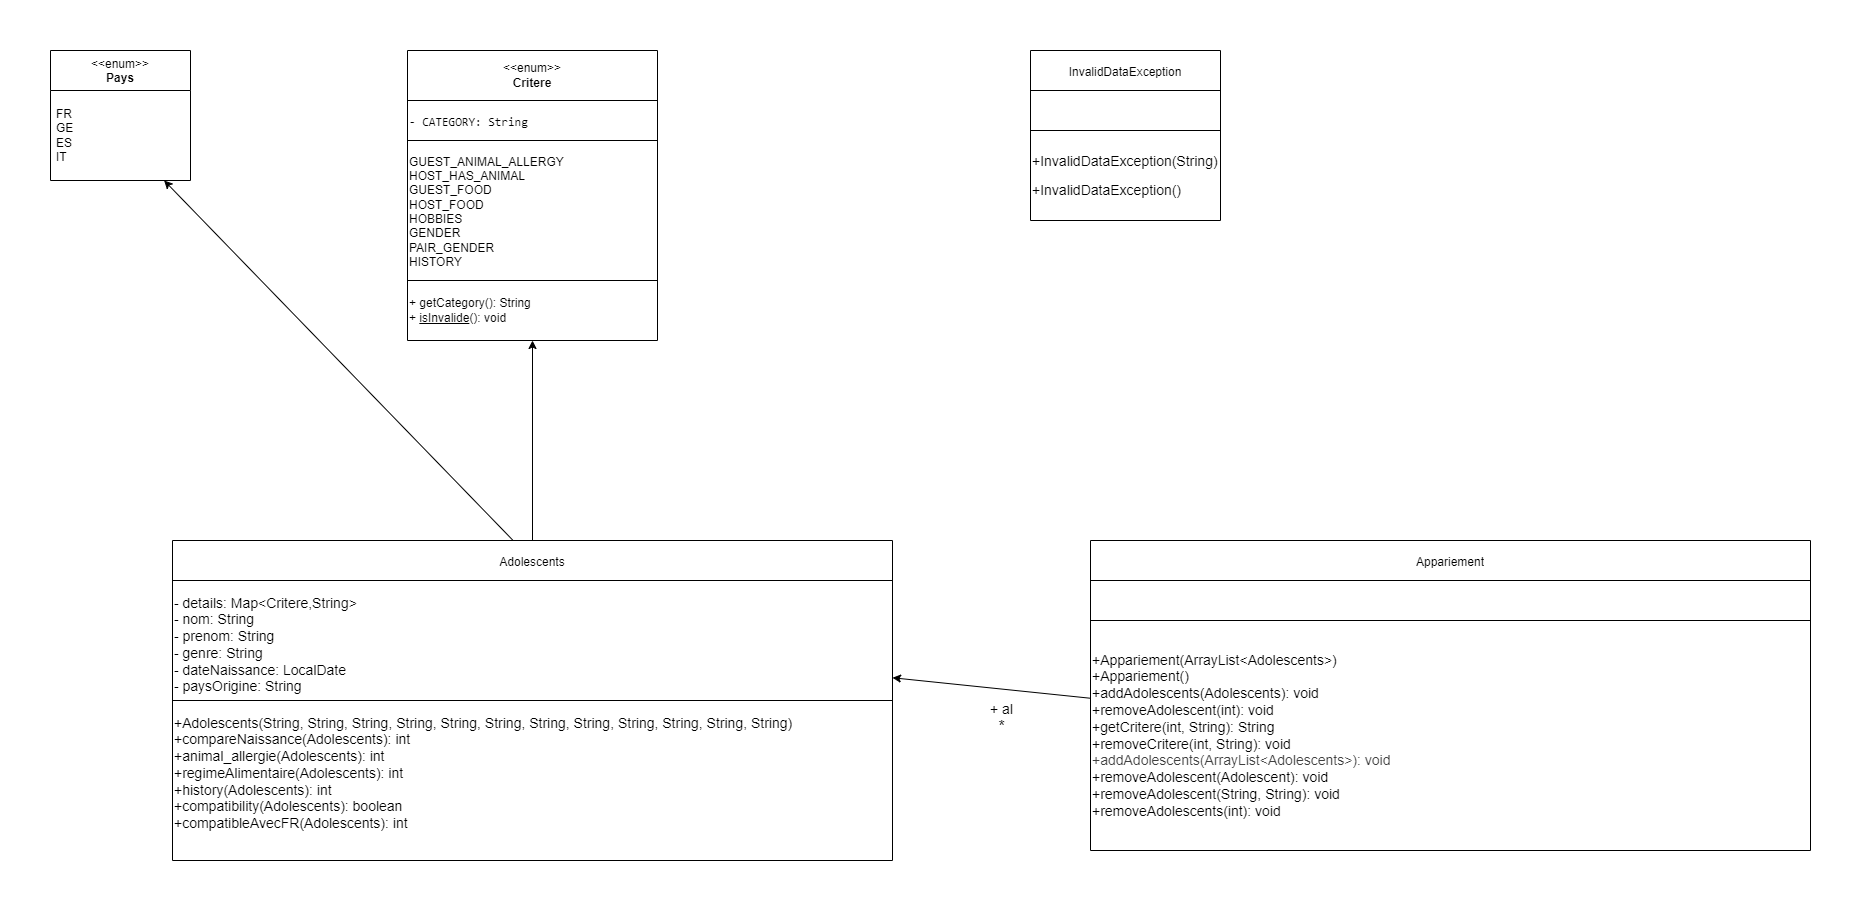

The diagram above was exported from draw.io. Its source (the exported page's mxGraphModel, read from the mxfile embedded in the PNG):
<mxGraphModel dx="1802" dy="713" grid="1" gridSize="10" guides="1" tooltips="1" connect="1" arrows="1" fold="1" page="1" pageScale="1" pageWidth="1654" pageHeight="1169" background="#ffffff" math="0" shadow="0">
  <root>
    <mxCell id="0" />
    <mxCell id="1" parent="0" />
    <mxCell id="62" value="" style="shape=table;startSize=0;container=1;collapsible=0;childLayout=tableLayout;" parent="1" vertex="1">
      <mxGeometry x="352" y="860" width="720" height="319.9999999999998" as="geometry" />
    </mxCell>
    <mxCell id="63" value="" style="shape=tableRow;horizontal=0;startSize=0;swimlaneHead=0;swimlaneBody=0;strokeColor=inherit;top=0;left=0;bottom=0;right=0;collapsible=0;dropTarget=0;fillColor=none;points=[[0,0.5],[1,0.5]];portConstraint=eastwest;" parent="62" vertex="1">
      <mxGeometry width="720" height="40" as="geometry" />
    </mxCell>
    <mxCell id="64" value="&lt;p&gt;Adolescents&lt;/p&gt;" style="shape=partialRectangle;html=1;whiteSpace=wrap;connectable=0;strokeColor=inherit;overflow=hidden;fillColor=none;top=0;left=0;bottom=0;right=0;pointerEvents=1;" parent="63" vertex="1">
      <mxGeometry width="720" height="40" as="geometry">
        <mxRectangle width="720" height="40" as="alternateBounds" />
      </mxGeometry>
    </mxCell>
    <mxCell id="65" value="" style="shape=tableRow;horizontal=0;startSize=0;swimlaneHead=0;swimlaneBody=0;strokeColor=inherit;top=0;left=0;bottom=0;right=0;collapsible=0;dropTarget=0;fillColor=none;points=[[0,0.5],[1,0.5]];portConstraint=eastwest;" parent="62" vertex="1">
      <mxGeometry y="40" width="720" height="120" as="geometry" />
    </mxCell>
    <mxCell id="66" value="&lt;p&gt;&lt;span style=&quot;font-weight: normal;&quot;&gt;&lt;font style=&quot;font-size: 14px;&quot;&gt;- details: Map&amp;lt;Critere,String&amp;gt;&lt;br&gt;&lt;/font&gt;&lt;/span&gt;&lt;span style=&quot;font-weight: normal;&quot;&gt;&lt;font style=&quot;font-size: 14px;&quot;&gt;- nom: String&lt;br&gt;&lt;/font&gt;&lt;/span&gt;&lt;span style=&quot;font-size: 14px; background-color: transparent;&quot;&gt;- prenom: String&lt;br&gt;&lt;/span&gt;&lt;span style=&quot;font-weight: normal;&quot;&gt;&lt;font style=&quot;font-size: 14px;&quot;&gt;- genre: String&lt;br&gt;&lt;/font&gt;&lt;/span&gt;&lt;span style=&quot;font-weight: normal;&quot;&gt;&lt;font style=&quot;font-size: 14px;&quot;&gt;- dateNaissance: LocalDate&lt;br&gt;&lt;/font&gt;&lt;/span&gt;&lt;span style=&quot;font-weight: normal;&quot;&gt;&lt;font style=&quot;font-size: 14px;&quot;&gt;- paysOrigine: String&amp;nbsp;&lt;/font&gt;&lt;/span&gt;&lt;/p&gt;&lt;p&gt;&lt;/p&gt;" style="shape=partialRectangle;html=1;whiteSpace=wrap;connectable=0;strokeColor=inherit;overflow=hidden;fillColor=none;top=0;left=0;bottom=0;right=0;pointerEvents=1;align=left;" parent="65" vertex="1">
      <mxGeometry width="720" height="120" as="geometry">
        <mxRectangle width="720" height="120" as="alternateBounds" />
      </mxGeometry>
    </mxCell>
    <mxCell id="67" value="" style="shape=tableRow;horizontal=0;startSize=0;swimlaneHead=0;swimlaneBody=0;strokeColor=inherit;top=0;left=0;bottom=0;right=0;collapsible=0;dropTarget=0;fillColor=none;points=[[0,0.5],[1,0.5]];portConstraint=eastwest;" parent="62" vertex="1">
      <mxGeometry y="160" width="720" height="160" as="geometry" />
    </mxCell>
    <mxCell id="68" value="&lt;p&gt;&lt;font style=&quot;font-size: 14px;&quot;&gt;&lt;font style=&quot;font-weight: normal;&quot;&gt;+Adolescents(String, String, String, String, String, String, String, String, String, String, String, String)&lt;br&gt;&lt;/font&gt;&lt;font style=&quot;font-weight: normal;&quot;&gt;+compareNaissance(Adolescents): int&lt;br&gt;&lt;/font&gt;&lt;span style=&quot;font-weight: normal;&quot;&gt;+animal_allergie(Adolescents): int&lt;br&gt;&lt;/span&gt;&lt;span style=&quot;font-weight: normal;&quot;&gt;+regimeAlimentaire(Adolescents): int&lt;br&gt;&lt;/span&gt;&lt;span style=&quot;font-weight: normal;&quot;&gt;+history(Adolescents): int&lt;br&gt;&lt;/span&gt;&lt;span style=&quot;font-weight: normal;&quot;&gt;+compatibility(Adolescents): boolean&lt;br&gt;&lt;/span&gt;&lt;span style=&quot;font-weight: normal;&quot;&gt;+compatibleAvecFR(Adolescents): int&lt;br&gt;&lt;/span&gt;&lt;br&gt;&lt;/font&gt;&lt;/p&gt;&lt;p&gt;&lt;/p&gt;&lt;p&gt;&lt;/p&gt;" style="shape=partialRectangle;html=1;whiteSpace=wrap;connectable=0;strokeColor=inherit;overflow=hidden;fillColor=none;top=0;left=0;bottom=0;right=0;pointerEvents=1;align=left;" parent="67" vertex="1">
      <mxGeometry width="720" height="160" as="geometry">
        <mxRectangle width="720" height="160" as="alternateBounds" />
      </mxGeometry>
    </mxCell>
    <mxCell id="75" value="" style="shape=table;startSize=0;container=1;collapsible=0;childLayout=tableLayout;" parent="1" vertex="1">
      <mxGeometry x="587" y="370" width="250" height="290" as="geometry" />
    </mxCell>
    <mxCell id="76" value="" style="shape=tableRow;horizontal=0;startSize=0;swimlaneHead=0;swimlaneBody=0;strokeColor=inherit;top=0;left=0;bottom=0;right=0;collapsible=0;dropTarget=0;fillColor=none;points=[[0,0.5],[1,0.5]];portConstraint=eastwest;" parent="75" vertex="1">
      <mxGeometry width="250" height="50" as="geometry" />
    </mxCell>
    <mxCell id="77" value="&lt;span style=&quot;color: rgb(0, 0, 0);&quot;&gt;&amp;lt;&amp;lt;enum&amp;gt;&amp;gt;&lt;/span&gt;&lt;br&gt;&lt;b&gt;Critere&lt;/b&gt;" style="shape=partialRectangle;html=1;whiteSpace=wrap;connectable=0;strokeColor=inherit;overflow=hidden;fillColor=none;top=0;left=0;bottom=0;right=0;pointerEvents=1;" parent="76" vertex="1">
      <mxGeometry width="250" height="50" as="geometry">
        <mxRectangle width="250" height="50" as="alternateBounds" />
      </mxGeometry>
    </mxCell>
    <mxCell id="97" value="" style="shape=tableRow;horizontal=0;startSize=0;swimlaneHead=0;swimlaneBody=0;strokeColor=inherit;top=0;left=0;bottom=0;right=0;collapsible=0;dropTarget=0;fillColor=none;points=[[0,0.5],[1,0.5]];portConstraint=eastwest;" parent="75" vertex="1">
      <mxGeometry y="50" width="250" height="40" as="geometry" />
    </mxCell>
    <mxCell id="98" value="&lt;pre&gt;- CATEGORY: String&lt;/pre&gt;" style="shape=partialRectangle;html=1;whiteSpace=wrap;connectable=0;strokeColor=inherit;overflow=hidden;fillColor=none;top=0;left=0;bottom=0;right=0;pointerEvents=1;align=left;" parent="97" vertex="1">
      <mxGeometry width="250" height="40" as="geometry">
        <mxRectangle width="250" height="40" as="alternateBounds" />
      </mxGeometry>
    </mxCell>
    <mxCell id="78" value="" style="shape=tableRow;horizontal=0;startSize=0;swimlaneHead=0;swimlaneBody=0;strokeColor=inherit;top=0;left=0;bottom=0;right=0;collapsible=0;dropTarget=0;fillColor=none;points=[[0,0.5],[1,0.5]];portConstraint=eastwest;" parent="75" vertex="1">
      <mxGeometry y="90" width="250" height="140" as="geometry" />
    </mxCell>
    <mxCell id="79" value="&lt;pre&gt;&lt;font face=&quot;Helvetica&quot;&gt;GUEST_ANIMAL_ALLERGY&lt;br&gt;&lt;/font&gt;&lt;font face=&quot;Helvetica&quot;&gt;HOST_HAS_ANIMAL&lt;br&gt;&lt;/font&gt;&lt;font face=&quot;Helvetica&quot;&gt;GUEST_FOOD&lt;br&gt;&lt;/font&gt;&lt;font face=&quot;Helvetica&quot;&gt;HOST_FOOD&lt;br&gt;&lt;/font&gt;&lt;font face=&quot;Helvetica&quot;&gt;HOBBIES&lt;br&gt;&lt;/font&gt;&lt;font face=&quot;Helvetica&quot;&gt;GENDER&lt;br&gt;&lt;/font&gt;&lt;font face=&quot;Helvetica&quot;&gt;PAIR_GENDER&lt;br&gt;&lt;/font&gt;&lt;font face=&quot;Helvetica&quot;&gt;HISTORY&lt;/font&gt;&lt;/pre&gt;&lt;p&gt;&lt;/p&gt;&lt;p&gt;&lt;/p&gt;&lt;p&gt;&lt;/p&gt;&lt;p&gt;&lt;/p&gt;" style="shape=partialRectangle;html=1;whiteSpace=wrap;connectable=0;strokeColor=inherit;overflow=hidden;fillColor=none;top=0;left=0;bottom=0;right=0;pointerEvents=1;align=left;" parent="78" vertex="1">
      <mxGeometry width="250" height="140" as="geometry">
        <mxRectangle width="250" height="140" as="alternateBounds" />
      </mxGeometry>
    </mxCell>
    <mxCell id="80" value="" style="shape=tableRow;horizontal=0;startSize=0;swimlaneHead=0;swimlaneBody=0;strokeColor=inherit;top=0;left=0;bottom=0;right=0;collapsible=0;dropTarget=0;fillColor=none;points=[[0,0.5],[1,0.5]];portConstraint=eastwest;" parent="75" vertex="1">
      <mxGeometry y="230" width="250" height="60" as="geometry" />
    </mxCell>
    <mxCell id="81" value="&lt;p style=&quot;&quot;&gt;+ getCategory(): String&lt;br&gt;+ &lt;u&gt;isInvalide&lt;/u&gt;(): void&lt;/p&gt;" style="shape=partialRectangle;html=1;whiteSpace=wrap;connectable=0;strokeColor=inherit;overflow=hidden;fillColor=none;top=0;left=0;bottom=0;right=0;pointerEvents=1;align=left;" parent="80" vertex="1">
      <mxGeometry width="250" height="60" as="geometry">
        <mxRectangle width="250" height="60" as="alternateBounds" />
      </mxGeometry>
    </mxCell>
    <mxCell id="99" value="" style="endArrow=classic;html=1;" parent="1" source="63" target="80" edge="1">
      <mxGeometry width="50" height="50" relative="1" as="geometry">
        <mxPoint x="711.92" y="860" as="sourcePoint" />
        <mxPoint x="712" y="769.99" as="targetPoint" />
      </mxGeometry>
    </mxCell>
    <mxCell id="100" value="&amp;lt;&amp;lt;enum&amp;gt;&amp;gt;&lt;br&gt;&lt;b&gt;Pays&lt;/b&gt;" style="swimlane;fontStyle=0;align=center;verticalAlign=top;childLayout=stackLayout;horizontal=1;startSize=40;horizontalStack=0;resizeParent=1;resizeParentMax=0;resizeLast=0;collapsible=0;marginBottom=0;html=1;whiteSpace=wrap;" parent="1" vertex="1">
      <mxGeometry x="230" y="370" width="140" height="130" as="geometry" />
    </mxCell>
    <mxCell id="101" value="FR&lt;div&gt;GE&lt;/div&gt;&lt;div&gt;ES&lt;/div&gt;&lt;div&gt;IT&lt;/div&gt;" style="text;html=1;strokeColor=none;fillColor=none;align=left;verticalAlign=middle;spacingLeft=4;spacingRight=4;overflow=hidden;rotatable=0;points=[[0,0.5],[1,0.5]];portConstraint=eastwest;whiteSpace=wrap;" parent="100" vertex="1">
      <mxGeometry y="40" width="140" height="90" as="geometry" />
    </mxCell>
    <mxCell id="102" value="" style="endArrow=classic;html=1;" parent="1" source="63" target="101" edge="1">
      <mxGeometry width="50" height="50" relative="1" as="geometry">
        <mxPoint x="459.99999999999994" y="800" as="sourcePoint" />
        <mxPoint x="460.08" y="600" as="targetPoint" />
      </mxGeometry>
    </mxCell>
    <mxCell id="103" value="" style="shape=table;startSize=0;container=1;collapsible=0;childLayout=tableLayout;" parent="1" vertex="1">
      <mxGeometry x="1270" y="860" width="720" height="309.9999999999998" as="geometry" />
    </mxCell>
    <mxCell id="104" value="" style="shape=tableRow;horizontal=0;startSize=0;swimlaneHead=0;swimlaneBody=0;strokeColor=inherit;top=0;left=0;bottom=0;right=0;collapsible=0;dropTarget=0;fillColor=none;points=[[0,0.5],[1,0.5]];portConstraint=eastwest;" parent="103" vertex="1">
      <mxGeometry width="720" height="40" as="geometry" />
    </mxCell>
    <mxCell id="105" value="&lt;p&gt;Appariement&lt;/p&gt;" style="shape=partialRectangle;html=1;whiteSpace=wrap;connectable=0;strokeColor=inherit;overflow=hidden;fillColor=none;top=0;left=0;bottom=0;right=0;pointerEvents=1;" parent="104" vertex="1">
      <mxGeometry width="720" height="40" as="geometry">
        <mxRectangle width="720" height="40" as="alternateBounds" />
      </mxGeometry>
    </mxCell>
    <mxCell id="106" value="" style="shape=tableRow;horizontal=0;startSize=0;swimlaneHead=0;swimlaneBody=0;strokeColor=inherit;top=0;left=0;bottom=0;right=0;collapsible=0;dropTarget=0;fillColor=none;points=[[0,0.5],[1,0.5]];portConstraint=eastwest;" parent="103" vertex="1">
      <mxGeometry y="40" width="720" height="40" as="geometry" />
    </mxCell>
    <mxCell id="107" value="&lt;p&gt;&lt;br&gt;&lt;/p&gt;&lt;p&gt;&lt;/p&gt;" style="shape=partialRectangle;html=1;whiteSpace=wrap;connectable=0;strokeColor=inherit;overflow=hidden;fillColor=none;top=0;left=0;bottom=0;right=0;pointerEvents=1;align=left;" parent="106" vertex="1">
      <mxGeometry width="720" height="40" as="geometry">
        <mxRectangle width="720" height="40" as="alternateBounds" />
      </mxGeometry>
    </mxCell>
    <mxCell id="108" value="" style="shape=tableRow;horizontal=0;startSize=0;swimlaneHead=0;swimlaneBody=0;strokeColor=inherit;top=0;left=0;bottom=0;right=0;collapsible=0;dropTarget=0;fillColor=none;points=[[0,0.5],[1,0.5]];portConstraint=eastwest;" parent="103" vertex="1">
      <mxGeometry y="80" width="720" height="230" as="geometry" />
    </mxCell>
    <mxCell id="109" value="&lt;p&gt;&lt;font style=&quot;font-size: 14px;&quot;&gt;+Appariement(ArrayList&amp;lt;Adolescents&amp;gt;)&lt;br&gt;&lt;/font&gt;&lt;font style=&quot;font-size: 14px;&quot;&gt;+Appariement()&lt;br&gt;&lt;/font&gt;&lt;font style=&quot;font-size: 14px;&quot;&gt;+addAdolescents(Adolescents): void&lt;br&gt;&lt;/font&gt;&lt;font style=&quot;font-size: 14px;&quot;&gt;+removeAdolescent(int): void&lt;br&gt;&lt;/font&gt;&lt;font style=&quot;font-size: 14px;&quot;&gt;+getCritere(int, String): String&lt;br&gt;&lt;/font&gt;&lt;font style=&quot;font-size: 14px;&quot;&gt;+removeCritere(int, String): void&lt;br&gt;&lt;/font&gt;&lt;font style=&quot;font-size: 14px;&quot;&gt;&lt;span style=&quot;color: rgb(63, 63, 63); font-family: Helvetica; white-space: normal;&quot;&gt;+addAdolescents(ArrayList&amp;lt;Adolescents&amp;gt;): void&lt;br&gt;&lt;/span&gt;&lt;/font&gt;&lt;font style=&quot;font-size: 14px;&quot;&gt;+removeAdolescent(Adolescent): void&lt;br&gt;&lt;/font&gt;&lt;font style=&quot;font-size: 14px;&quot;&gt;+removeAdolescent(String, String): void&lt;br&gt;&lt;/font&gt;&lt;font style=&quot;font-size: 14px;&quot;&gt;+removeAdolescents(int): void&lt;/font&gt;&lt;/p&gt;&lt;p&gt;&lt;/p&gt;&lt;p&gt;&lt;/p&gt;" style="shape=partialRectangle;html=1;whiteSpace=wrap;connectable=0;strokeColor=inherit;overflow=hidden;fillColor=none;top=0;left=0;bottom=0;right=0;pointerEvents=1;align=left;" parent="108" vertex="1">
      <mxGeometry width="720" height="230" as="geometry">
        <mxRectangle width="720" height="230" as="alternateBounds" />
      </mxGeometry>
    </mxCell>
    <mxCell id="110" value="" style="shape=table;startSize=0;container=1;collapsible=0;childLayout=tableLayout;" parent="1" vertex="1">
      <mxGeometry x="1210" y="370" width="190" height="169.99999999999977" as="geometry" />
    </mxCell>
    <mxCell id="111" value="" style="shape=tableRow;horizontal=0;startSize=0;swimlaneHead=0;swimlaneBody=0;strokeColor=inherit;top=0;left=0;bottom=0;right=0;collapsible=0;dropTarget=0;fillColor=none;points=[[0,0.5],[1,0.5]];portConstraint=eastwest;" parent="110" vertex="1">
      <mxGeometry width="190" height="40" as="geometry" />
    </mxCell>
    <mxCell id="112" value="&lt;p&gt;InvalidDataException&lt;/p&gt;" style="shape=partialRectangle;html=1;whiteSpace=wrap;connectable=0;strokeColor=inherit;overflow=hidden;fillColor=none;top=0;left=0;bottom=0;right=0;pointerEvents=1;" parent="111" vertex="1">
      <mxGeometry width="190" height="40" as="geometry">
        <mxRectangle width="190" height="40" as="alternateBounds" />
      </mxGeometry>
    </mxCell>
    <mxCell id="113" value="" style="shape=tableRow;horizontal=0;startSize=0;swimlaneHead=0;swimlaneBody=0;strokeColor=inherit;top=0;left=0;bottom=0;right=0;collapsible=0;dropTarget=0;fillColor=none;points=[[0,0.5],[1,0.5]];portConstraint=eastwest;" parent="110" vertex="1">
      <mxGeometry y="40" width="190" height="40" as="geometry" />
    </mxCell>
    <mxCell id="114" value="" style="shape=partialRectangle;html=1;whiteSpace=wrap;connectable=0;strokeColor=inherit;overflow=hidden;fillColor=none;top=0;left=0;bottom=0;right=0;pointerEvents=1;align=left;" parent="113" vertex="1">
      <mxGeometry width="190" height="40" as="geometry">
        <mxRectangle width="190" height="40" as="alternateBounds" />
      </mxGeometry>
    </mxCell>
    <mxCell id="115" value="" style="shape=tableRow;horizontal=0;startSize=0;swimlaneHead=0;swimlaneBody=0;strokeColor=inherit;top=0;left=0;bottom=0;right=0;collapsible=0;dropTarget=0;fillColor=none;points=[[0,0.5],[1,0.5]];portConstraint=eastwest;" parent="110" vertex="1">
      <mxGeometry y="80" width="190" height="90" as="geometry" />
    </mxCell>
    <mxCell id="116" value="&lt;p&gt;&lt;span style=&quot;font-size: 14px;&quot;&gt;+InvalidDataException(String)&lt;/span&gt;&lt;/p&gt;&lt;p&gt;&lt;span style=&quot;font-size: 14px;&quot;&gt;+InvalidDataException()&lt;/span&gt;&lt;/p&gt;&lt;p&gt;&lt;/p&gt;&lt;p&gt;&lt;/p&gt;" style="shape=partialRectangle;html=1;whiteSpace=wrap;connectable=0;strokeColor=inherit;overflow=hidden;fillColor=none;top=0;left=0;bottom=0;right=0;pointerEvents=1;align=left;" parent="115" vertex="1">
      <mxGeometry width="190" height="90" as="geometry">
        <mxRectangle width="190" height="90" as="alternateBounds" />
      </mxGeometry>
    </mxCell>
    <mxCell id="117" value="" style="endArrow=classic;html=1;" parent="1" source="108" target="65" edge="1">
      <mxGeometry width="50" height="50" relative="1" as="geometry">
        <mxPoint x="1140" y="830" as="sourcePoint" />
        <mxPoint x="1140" y="630" as="targetPoint" />
      </mxGeometry>
    </mxCell>
    <mxCell id="118" value="&lt;font style=&quot;font-size: 14px;&quot;&gt;+ al&lt;/font&gt;&lt;div&gt;&lt;font size=&quot;3&quot;&gt;*&lt;/font&gt;&lt;/div&gt;" style="edgeLabel;html=1;align=center;verticalAlign=middle;resizable=0;points=[];" parent="117" vertex="1" connectable="0">
      <mxGeometry x="-0.0434" y="-1" relative="1" as="geometry">
        <mxPoint x="5" y="31" as="offset" />
      </mxGeometry>
    </mxCell>
  </root>
</mxGraphModel>